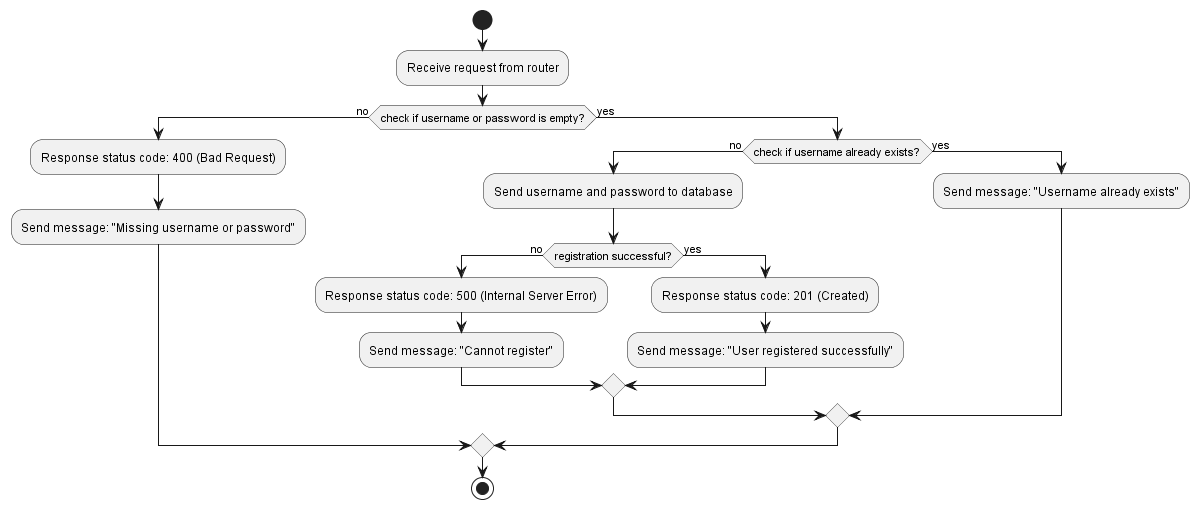

The diagram above was rendered by PlantUML. Its source (embedded in the PNG):
@startuml register user Controller activity
start
:Receive request from router;
if (check if username or password is empty?) then (no)
    :Response status code: 400 (Bad Request);
    :Send message: "Missing username or password";
else (yes)
    if (check if username already exists?) then (no)
        :Send username and password to database;
        if (registration successful?) then (no)
            :Response status code: 500 (Internal Server Error);
            :Send message: "Cannot register";
        else (yes)
            :Response status code: 201 (Created);
            :Send message: "User registered successfully";
        endif
    else (yes)
        :Send message: "Username already exists";
    endif
endif
stop
@enduml